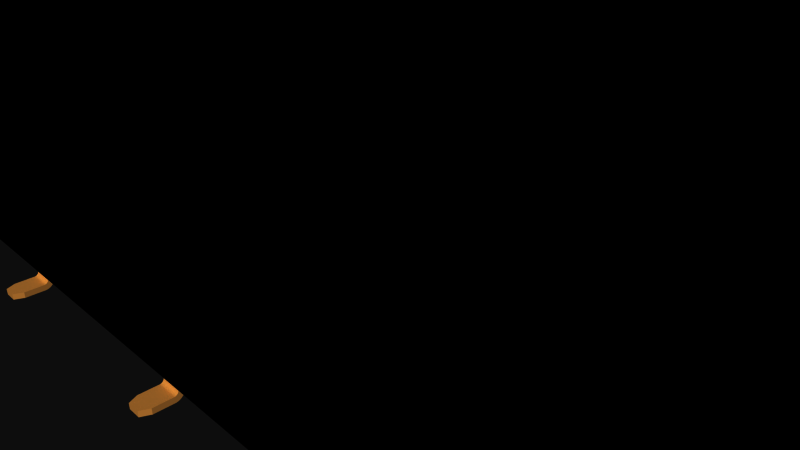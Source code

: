 # Source: 12690.blend  (saved by Blender 2.72.0; exported with 4.5.12 LTS)
import bpy
from mathutils import Matrix  # noqa: F401  (used for matrix-valued properties, if any)

bpy.ops.wm.read_factory_settings(use_empty=True)
scene = bpy.context.scene
scene.name = 'Scene'

# ---- collections
col_collection_1 = bpy.data.collections.new('Collection 1'); scene.collection.children.link(col_collection_1)

# ---- materials (node trees are filled in below, after node groups)
mat_pads = bpy.data.materials.new('pads')
mat_pads.alpha_threshold = 0.0
mat_pads.use_transparent_shadow = False
mat_pads.diffuse_color = (0.8745, 0.5529, 0.2196, 1.0)
mat_pads.specular_color = (1.0, 0.7176, 0.1882)
mat_pads.roughness = 0.5
mat_plastic = bpy.data.materials.new('plastic')
mat_plastic.alpha_threshold = 0.0
mat_plastic.use_transparent_shadow = False
mat_plastic.diffuse_color = (0.0, 0.0, 0.0, 1.0)
mat_plastic.specular_color = (0.6471, 0.6471, 0.6471)
mat_plastic.roughness = 0.5
mat_pads_001 = bpy.data.materials.new('pads.001')
mat_pads_001.alpha_threshold = 0.0
mat_pads_001.use_transparent_shadow = False
mat_pads_001.roughness = 0.5
mat_plastic_001 = bpy.data.materials.new('plastic.001')
mat_plastic_001.alpha_threshold = 0.0
mat_plastic_001.use_transparent_shadow = False
mat_plastic_001.diffuse_color = (0.0, 0.0, 0.0, 1.0)
mat_plastic_001.specular_color = (0.6471, 0.6471, 0.6471)
mat_plastic_001.roughness = 0.5

# ---- material node trees

# ---- world
world_world = bpy.data.worlds.new('World'); scene.world = world_world
world_world.color = (0.05088, 0.05088, 0.05088)
world_world.use_sun_shadow = False
world_world.sun_shadow_jitter_overblur = 0.0
world_world.cycles.sampling_method = 'MANUAL'
world_world.cycles.sample_map_resolution = 256

# ---- cameras
cam_camera = bpy.data.cameras.new('Camera')
cam_camera.clip_end = 100.0
cam_camera.lens = 35.0
cam_camera.sensor_width = 32.0
cam_camera.sensor_height = 18.0
cam_camera.ortho_scale = 7.314
cam_camera.dof.focus_distance = 0.0
cam_camera.dof.aperture_fstop = 128.0

# ---- meshes
me_12690_001 = bpy.data.meshes.new('12690.001')
me_12690_001.from_pydata([(12.95, 3.675, 1.25), (12.95, -3.425, 1.25), (12.95, 3.675, 1.0), (12.95, -3.425, -1.25), (12.95, 3.675, -1.25), (-12.18, 3.675, 0.75), (-12.95, 3.675, 1.0), (-12.95, 3.675, 1.25), (-12.56, 3.675, 1.25), (-12.95, 3.675, -1.25), (-12.56, 3.675, -1.25), (-12.18, 3.675, -0.75), (-10.16, 3.675, -1.25), (-10.68, 3.675, -0.75), (-10.68, 3.675, 0.75), (-9.64, 3.675, -0.75), (-9.64, 3.675, 0.75), (-8.14, 3.675, 0.75), (-8.14, 3.675, -0.75), (-7.62, 3.675, -1.25), (-7.1, 3.675, -0.75), (-7.1, 3.675, 0.75), (-5.6, 3.675, 0.75), (-5.6, 3.675, -0.75), (-5.08, 3.675, -1.25), (-3.06, 3.675, -0.75), (0.0, 3.675, -1.25), (-3.06, 3.675, 0.75), (-4.56, 3.675, 0.75), (-4.56, 3.675, -0.75), (-2.02, 3.675, 0.75), (-2.02, 3.675, -0.75), (-0.52, 3.675, -0.75), (-0.52, 3.675, 0.75), (0.52, 3.675, -0.75), (0.52, 3.675, 0.75), (2.02, 3.675, 0.75), (2.02, 3.675, -0.75), (2.54, 3.675, -1.25), (3.06, 3.675, -0.75), (3.06, 3.675, 0.75), (4.56, 3.675, 0.75), (4.56, 3.675, -0.75), (5.08, 3.675, -1.25), (5.6, 3.675, -0.75), (5.6, 3.675, 0.75), (7.1, 3.675, 0.75), (7.1, 3.675, -0.75), (7.62, 3.675, -1.25), (8.14, 3.675, -0.75), (8.14, 3.675, 0.75), (9.64, 3.675, 0.75), (9.64, 3.675, -0.75), (10.16, 3.675, -1.25), (10.68, 3.675, -0.75), (10.68, 3.675, 0.75), (12.18, 3.675, 0.75), (12.18, 3.675, -0.75), (-10.16, 3.675, 1.25), (-7.62, 3.675, 1.25), (-5.08, 3.675, 1.25), (0.0, 3.675, 1.25), (2.54, 3.675, 1.25), (5.08, 3.675, 1.25), (7.62, 3.675, 1.25), (10.16, 3.675, 1.25), (-12.95, -3.425, -1.25), (-12.95, -3.425, 1.25), (-10.93, 3.425, -0.5), (-10.93, 1.175, -0.5), (-10.93, 3.425, 0.5), (-10.93, 1.175, 0.5), (-11.93, 3.425, 0.5), (-11.93, 1.175, 0.5), (-11.93, 3.425, -0.5), (-11.93, 1.175, -0.5), (-8.39, 3.425, -0.5), (-8.39, 1.175, -0.5), (-8.39, 3.425, 0.5), (-8.39, 1.175, 0.5), (-9.39, 3.425, 0.5), (-9.39, 1.175, 0.5), (-9.39, 3.425, -0.5), (-9.39, 1.175, -0.5), (-5.85, 3.425, -0.5), (-5.85, 1.175, -0.5), (-5.85, 3.425, 0.5), (-5.85, 1.175, 0.5), (-6.85, 3.425, 0.5), (-6.85, 1.175, 0.5), (-6.85, 3.425, -0.5), (-6.85, 1.175, -0.5), (-3.31, 3.425, -0.5), (-3.31, 1.175, -0.5), (-3.31, 3.425, 0.5), (-3.31, 1.175, 0.5), (-4.31, 3.425, 0.5), (-4.31, 1.175, 0.5), (-4.31, 3.425, -0.5), (-4.31, 1.175, -0.5), (-0.77, 3.425, -0.5), (-0.77, 1.175, -0.5), (-0.77, 3.425, 0.5), (-0.77, 1.175, 0.5), (-1.77, 3.425, 0.5), (-1.77, 1.175, 0.5), (-1.77, 3.425, -0.5), (-1.77, 1.175, -0.5), (1.77, 3.425, -0.5), (1.77, 1.175, -0.5), (1.77, 3.425, 0.5), (1.77, 1.175, 0.5), (0.77, 3.425, 0.5), (0.77, 1.175, 0.5), (0.77, 3.425, -0.5), (0.77, 1.175, -0.5), (4.31, 3.425, -0.5), (4.31, 1.175, -0.5), (4.31, 3.425, 0.5), (4.31, 1.175, 0.5), (3.31, 3.425, 0.5), (3.31, 1.175, 0.5), (3.31, 3.425, -0.5), (3.31, 1.175, -0.5), (6.85, 3.425, -0.5), (6.85, 1.175, -0.5), (6.85, 3.425, 0.5), (6.85, 1.175, 0.5), (5.85, 3.425, 0.5), (5.85, 1.175, 0.5), (5.85, 3.425, -0.5), (5.85, 1.175, -0.5), (9.39, 3.425, -0.5), (9.39, 1.175, -0.5), (9.39, 3.425, 0.5), (9.39, 1.175, 0.5), (8.39, 3.425, 0.5), (8.39, 1.175, 0.5), (8.39, 3.425, -0.5), (8.39, 1.175, -0.5), (11.93, 3.425, -0.5), (11.93, 1.175, -0.5), (11.93, 3.425, 0.5), (11.93, 1.175, 0.5), (10.93, 3.425, 0.5), (10.93, 1.175, 0.5), (10.93, 3.425, -0.5), (10.93, 1.175, -0.5), (-11.67, -3.548, -1.308), (-11.67, -3.514, -1.248), (-11.67, -3.578, -1.14), (-11.67, -3.5, -1.238), (-11.67, -3.555, -1.126), (-11.67, -3.484, -1.231), (-11.67, -3.477, -1.102), (-11.67, -3.467, -1.227), (-11.67, -3.504, -1.107), (-11.67, -3.53, -1.115), (-11.67, -3.537, -1.275), (-11.67, -3.635, -1.197), (-11.67, -3.527, -1.261), (-11.67, -3.618, -1.176), (-11.67, -3.599, -1.157), (-11.67, -3.673, -1.298), (-11.67, -3.668, -1.271), (-11.67, -3.544, -1.291), (-11.67, -3.66, -1.245), (-11.67, -3.649, -1.22), (-11.67, -3.675, -1.73), (-11.67, -3.55, -1.73), (-11.19, -3.467, -1.227), (-11.19, -3.527, -1.261), (-11.19, -3.635, -1.197), (-11.19, -3.537, -1.275), (-11.19, -3.649, -1.22), (-11.19, -3.544, -1.291), (-11.19, -3.673, -1.298), (-11.19, -3.548, -1.308), (-11.19, -3.668, -1.271), (-11.19, -3.66, -1.245), (-11.19, -3.5, -1.238), (-11.19, -3.578, -1.14), (-11.19, -3.514, -1.248), (-11.19, -3.599, -1.157), (-11.19, -3.618, -1.176), (-11.19, -3.477, -1.102), (-11.19, -3.504, -1.107), (-11.19, -3.484, -1.231), (-11.19, -3.53, -1.115), (-11.19, -3.555, -1.126), (-11.19, -3.425, -1.225), (-11.19, -3.425, -1.1), (-11.28, -3.55, -1.93), (-11.58, -3.55, -1.93), (-11.19, -3.55, -1.73), (-11.28, -3.675, -1.93), (-11.58, -3.675, -1.93), (-11.19, -3.675, -1.73), (-11.67, -3.425, -1.1), (-11.67, -3.425, -1.225), (-9.13, -3.467, 1.227), (-9.13, -3.527, 1.261), (-9.13, -3.635, 1.197), (-9.13, -3.537, 1.275), (-9.13, -3.649, 1.22), (-9.13, -3.544, 1.291), (-9.13, -3.673, 1.298), (-9.13, -3.548, 1.308), (-9.13, -3.668, 1.271), (-9.13, -3.66, 1.245), (-9.13, -3.5, 1.238), (-9.13, -3.578, 1.14), (-9.13, -3.514, 1.248), (-9.13, -3.599, 1.157), (-9.13, -3.618, 1.176), (-9.13, -3.477, 1.102), (-9.13, -3.504, 1.107), (-9.13, -3.484, 1.231), (-9.13, -3.53, 1.115), (-9.13, -3.555, 1.126), (-9.13, -3.425, 1.225), (-9.13, -3.425, 1.1), (-8.65, -3.548, 1.308), (-8.65, -3.514, 1.248), (-8.65, -3.578, 1.14), (-8.65, -3.5, 1.238), (-8.65, -3.555, 1.126), (-8.65, -3.484, 1.231), (-8.65, -3.477, 1.102), (-8.65, -3.467, 1.227), (-8.65, -3.504, 1.107), (-8.65, -3.53, 1.115), (-8.65, -3.537, 1.275), (-8.65, -3.635, 1.197), (-8.65, -3.527, 1.261), (-8.65, -3.618, 1.176), (-8.65, -3.599, 1.157), (-8.65, -3.673, 1.298), (-8.65, -3.668, 1.271), (-8.65, -3.544, 1.291), (-8.65, -3.66, 1.245), (-8.65, -3.649, 1.22), (-8.65, -3.675, 1.73), (-8.65, -3.55, 1.73), (-9.13, -3.675, 1.73), (-9.037, -3.675, 1.93), (-8.743, -3.675, 1.93), (-8.743, -3.55, 1.93), (-9.037, -3.55, 1.93), (-9.13, -3.55, 1.73), (-8.65, -3.425, 1.225), (-8.65, -3.425, 1.1), (-4.05, -3.467, 1.227), (-4.05, -3.527, 1.261), (-4.05, -3.635, 1.197), (-4.05, -3.537, 1.275), (-4.05, -3.649, 1.22), (-4.05, -3.544, 1.291), (-4.05, -3.673, 1.298), (-4.05, -3.548, 1.308), (-4.05, -3.668, 1.271), (-4.05, -3.66, 1.245), (-4.05, -3.5, 1.238), (-4.05, -3.578, 1.14), (-4.05, -3.514, 1.248), (-4.05, -3.599, 1.157), (-4.05, -3.618, 1.176), (-4.05, -3.477, 1.102), (-4.05, -3.504, 1.107), (-4.05, -3.484, 1.231), (-4.05, -3.53, 1.115), (-4.05, -3.555, 1.126), (-4.05, -3.425, 1.225), (-4.05, -3.425, 1.1), (-3.57, -3.548, 1.308), (-3.57, -3.514, 1.248), (-3.57, -3.578, 1.14), (-3.57, -3.5, 1.238), (-3.57, -3.555, 1.126), (-3.57, -3.484, 1.231), (-3.57, -3.477, 1.102), (-3.57, -3.467, 1.227), (-3.57, -3.504, 1.107), (-3.57, -3.53, 1.115), (-3.57, -3.537, 1.275), (-3.57, -3.635, 1.197), (-3.57, -3.527, 1.261), (-3.57, -3.618, 1.176), (-3.57, -3.599, 1.157), (-3.57, -3.673, 1.298), (-3.57, -3.668, 1.271), (-3.57, -3.544, 1.291), (-3.57, -3.66, 1.245), (-3.57, -3.649, 1.22), (-3.57, -3.675, 1.73), (-3.57, -3.55, 1.73), (-4.05, -3.675, 1.73), (-3.957, -3.675, 1.93), (-3.663, -3.675, 1.93), (-3.663, -3.55, 1.93), (-3.957, -3.55, 1.93), (-4.05, -3.55, 1.73), (-3.57, -3.425, 1.225), (-3.57, -3.425, 1.1), (1.03, -3.467, 1.227), (1.03, -3.527, 1.261), (1.03, -3.635, 1.197), (1.03, -3.537, 1.275), (1.03, -3.649, 1.22), (1.03, -3.544, 1.291), (1.03, -3.673, 1.298), (1.03, -3.548, 1.308), (1.03, -3.668, 1.271), (1.03, -3.66, 1.245), (1.03, -3.5, 1.238), (1.03, -3.578, 1.14), (1.03, -3.514, 1.248), (1.03, -3.599, 1.157), (1.03, -3.618, 1.176), (1.03, -3.477, 1.102), (1.03, -3.504, 1.107), (1.03, -3.484, 1.231), (1.03, -3.53, 1.115), (1.03, -3.555, 1.126), (1.03, -3.425, 1.225), (1.03, -3.425, 1.1), (1.51, -3.548, 1.308), (1.51, -3.514, 1.248), (1.51, -3.578, 1.14), (1.51, -3.5, 1.238), (1.51, -3.555, 1.126), (1.51, -3.484, 1.231), (1.51, -3.477, 1.102), (1.51, -3.467, 1.227), (1.51, -3.504, 1.107), (1.51, -3.53, 1.115), (1.51, -3.537, 1.275), (1.51, -3.635, 1.197), (1.51, -3.527, 1.261), (1.51, -3.618, 1.176), (1.51, -3.599, 1.157), (1.51, -3.673, 1.298), (1.51, -3.668, 1.271), (1.51, -3.544, 1.291), (1.51, -3.66, 1.245), (1.51, -3.649, 1.22), (1.51, -3.675, 1.73), (1.51, -3.55, 1.73), (1.03, -3.675, 1.73), (1.123, -3.675, 1.93), (1.417, -3.675, 1.93), (1.417, -3.55, 1.93), (1.123, -3.55, 1.93), (1.03, -3.55, 1.73), (1.51, -3.425, 1.225), (1.51, -3.425, 1.1), (6.11, -3.467, 1.227), (6.11, -3.527, 1.261), (6.11, -3.635, 1.197), (6.11, -3.537, 1.275), (6.11, -3.649, 1.22), (6.11, -3.544, 1.291), (6.11, -3.673, 1.298), (6.11, -3.548, 1.308), (6.11, -3.668, 1.271), (6.11, -3.66, 1.245), (6.11, -3.5, 1.238), (6.11, -3.578, 1.14), (6.11, -3.514, 1.248), (6.11, -3.599, 1.157), (6.11, -3.618, 1.176), (6.11, -3.477, 1.102), (6.11, -3.504, 1.107), (6.11, -3.484, 1.231), (6.11, -3.53, 1.115), (6.11, -3.555, 1.126), (6.11, -3.425, 1.225), (6.11, -3.425, 1.1), (6.59, -3.548, 1.308), (6.59, -3.514, 1.248), (6.59, -3.578, 1.14), (6.59, -3.5, 1.238), (6.59, -3.555, 1.126), (6.59, -3.484, 1.231), (6.59, -3.477, 1.102), (6.59, -3.467, 1.227), (6.59, -3.504, 1.107), (6.59, -3.53, 1.115), (6.59, -3.537, 1.275), (6.59, -3.635, 1.197), (6.59, -3.527, 1.261), (6.59, -3.618, 1.176), (6.59, -3.599, 1.157), (6.59, -3.673, 1.298), (6.59, -3.668, 1.271), (6.59, -3.544, 1.291), (6.59, -3.66, 1.245), (6.59, -3.649, 1.22), (6.59, -3.675, 1.73), (6.59, -3.55, 1.73), (6.11, -3.675, 1.73), (6.203, -3.675, 1.93), (6.497, -3.675, 1.93), (6.497, -3.55, 1.93), (6.203, -3.55, 1.93), (6.11, -3.55, 1.73), (6.59, -3.425, 1.225), (6.59, -3.425, 1.1), (11.19, -3.467, 1.227), (11.19, -3.527, 1.261), (11.19, -3.635, 1.197), (11.19, -3.537, 1.275), (11.19, -3.649, 1.22), (11.19, -3.544, 1.291), (11.19, -3.673, 1.298), (11.19, -3.548, 1.308), (11.19, -3.668, 1.271), (11.19, -3.66, 1.245), (11.19, -3.5, 1.238), (11.19, -3.578, 1.14), (11.19, -3.514, 1.248), (11.19, -3.599, 1.157), (11.19, -3.618, 1.176), (11.19, -3.477, 1.102), (11.19, -3.504, 1.107), (11.19, -3.484, 1.231), (11.19, -3.53, 1.115), (11.19, -3.555, 1.126), (11.19, -3.425, 1.225), (11.19, -3.425, 1.1), (11.67, -3.548, 1.308), (11.67, -3.514, 1.248), (11.67, -3.578, 1.14), (11.67, -3.5, 1.238), (11.67, -3.555, 1.126), (11.67, -3.484, 1.231), (11.67, -3.477, 1.102), (11.67, -3.467, 1.227), (11.67, -3.504, 1.107), (11.67, -3.53, 1.115), (11.67, -3.537, 1.275), (11.67, -3.635, 1.197), (11.67, -3.527, 1.261), (11.67, -3.618, 1.176), (11.67, -3.599, 1.157), (11.67, -3.673, 1.298), (11.67, -3.668, 1.271), (11.67, -3.544, 1.291), (11.67, -3.66, 1.245), (11.67, -3.649, 1.22), (11.67, -3.675, 1.73), (11.67, -3.55, 1.73), (11.19, -3.675, 1.73), (11.28, -3.675, 1.93), (11.58, -3.675, 1.93), (11.58, -3.55, 1.93), (11.28, -3.55, 1.93), (11.19, -3.55, 1.73), (11.67, -3.425, 1.225), (11.67, -3.425, 1.1), (-6.59, -3.548, -1.308), (-6.59, -3.514, -1.248), (-6.59, -3.578, -1.14), (-6.59, -3.5, -1.238), (-6.59, -3.555, -1.126), (-6.59, -3.484, -1.231), (-6.59, -3.477, -1.102), (-6.59, -3.467, -1.227), (-6.59, -3.504, -1.107), (-6.59, -3.53, -1.115), (-6.59, -3.537, -1.275), (-6.59, -3.635, -1.197), (-6.59, -3.527, -1.261), (-6.59, -3.618, -1.176), (-6.59, -3.599, -1.157), (-6.59, -3.673, -1.298), (-6.59, -3.668, -1.271), (-6.59, -3.544, -1.291), (-6.59, -3.66, -1.245), (-6.59, -3.649, -1.22), (-6.59, -3.675, -1.73), (-6.59, -3.55, -1.73), (-6.11, -3.467, -1.227), (-6.11, -3.527, -1.261), (-6.11, -3.635, -1.197), (-6.11, -3.537, -1.275), (-6.11, -3.649, -1.22), (-6.11, -3.544, -1.291), (-6.11, -3.673, -1.298), (-6.11, -3.548, -1.308), (-6.11, -3.668, -1.271), (-6.11, -3.66, -1.245), (-6.11, -3.5, -1.238), (-6.11, -3.578, -1.14), (-6.11, -3.514, -1.248), (-6.11, -3.599, -1.157), (-6.11, -3.618, -1.176), (-6.11, -3.477, -1.102), (-6.11, -3.504, -1.107), (-6.11, -3.484, -1.231), (-6.11, -3.53, -1.115), (-6.11, -3.555, -1.126), (-6.11, -3.425, -1.225), (-6.11, -3.425, -1.1), (-6.203, -3.55, -1.93), (-6.497, -3.55, -1.93), (-6.11, -3.55, -1.73), (-6.203, -3.675, -1.93), (-6.497, -3.675, -1.93), (-6.11, -3.675, -1.73), (-6.59, -3.425, -1.1), (-6.59, -3.425, -1.225), (-1.51, -3.548, -1.308), (-1.51, -3.514, -1.248), (-1.51, -3.578, -1.14), (-1.51, -3.5, -1.238), (-1.51, -3.555, -1.126), (-1.51, -3.484, -1.231), (-1.51, -3.477, -1.102), (-1.51, -3.467, -1.227), (-1.51, -3.504, -1.107), (-1.51, -3.53, -1.115), (-1.51, -3.537, -1.275), (-1.51, -3.635, -1.197), (-1.51, -3.527, -1.261), (-1.51, -3.618, -1.176), (-1.51, -3.599, -1.157), (-1.51, -3.673, -1.298), (-1.51, -3.668, -1.271), (-1.51, -3.544, -1.291), (-1.51, -3.66, -1.245), (-1.51, -3.649, -1.22), (-1.51, -3.675, -1.73), (-1.51, -3.55, -1.73), (-1.03, -3.467, -1.227), (-1.03, -3.527, -1.261), (-1.03, -3.635, -1.197), (-1.03, -3.537, -1.275), (-1.03, -3.649, -1.22), (-1.03, -3.544, -1.291), (-1.03, -3.673, -1.298), (-1.03, -3.548, -1.308), (-1.03, -3.668, -1.271), (-1.03, -3.66, -1.245), (-1.03, -3.5, -1.238), (-1.03, -3.578, -1.14), (-1.03, -3.514, -1.248), (-1.03, -3.599, -1.157), (-1.03, -3.618, -1.176), (-1.03, -3.477, -1.102), (-1.03, -3.504, -1.107), (-1.03, -3.484, -1.231), (-1.03, -3.53, -1.115), (-1.03, -3.555, -1.126), (-1.03, -3.425, -1.225), (-1.03, -3.425, -1.1), (-1.123, -3.55, -1.93), (-1.417, -3.55, -1.93), (-1.03, -3.55, -1.73), (-1.123, -3.675, -1.93), (-1.417, -3.675, -1.93), (-1.03, -3.675, -1.73), (-1.51, -3.425, -1.1), (-1.51, -3.425, -1.225), (3.57, -3.548, -1.308), (3.57, -3.514, -1.248), (3.57, -3.578, -1.14), (3.57, -3.5, -1.238), (3.57, -3.555, -1.126), (3.57, -3.484, -1.231), (3.57, -3.477, -1.102), (3.57, -3.467, -1.227), (3.57, -3.504, -1.107), (3.57, -3.53, -1.115), (3.57, -3.537, -1.275), (3.57, -3.635, -1.197), (3.57, -3.527, -1.261), (3.57, -3.618, -1.176), (3.57, -3.599, -1.157), (3.57, -3.673, -1.298), (3.57, -3.668, -1.271), (3.57, -3.544, -1.291), (3.57, -3.66, -1.245), (3.57, -3.649, -1.22), (3.57, -3.675, -1.73), (3.57, -3.55, -1.73), (4.05, -3.467, -1.227), (4.05, -3.527, -1.261), (4.05, -3.635, -1.197), (4.05, -3.537, -1.275), (4.05, -3.649, -1.22), (4.05, -3.544, -1.291), (4.05, -3.673, -1.298), (4.05, -3.548, -1.308), (4.05, -3.668, -1.271), (4.05, -3.66, -1.245), (4.05, -3.5, -1.238), (4.05, -3.578, -1.14), (4.05, -3.514, -1.248), (4.05, -3.599, -1.157), (4.05, -3.618, -1.176), (4.05, -3.477, -1.102), (4.05, -3.504, -1.107), (4.05, -3.484, -1.231), (4.05, -3.53, -1.115), (4.05, -3.555, -1.126), (4.05, -3.425, -1.225), (4.05, -3.425, -1.1), (3.957, -3.55, -1.93), (3.663, -3.55, -1.93), (4.05, -3.55, -1.73), (3.957, -3.675, -1.93), (3.663, -3.675, -1.93), (4.05, -3.675, -1.73), (3.57, -3.425, -1.1), (3.57, -3.425, -1.225), (8.65, -3.548, -1.308), (8.65, -3.514, -1.248), (8.65, -3.578, -1.14), (8.65, -3.5, -1.238), (8.65, -3.555, -1.126), (8.65, -3.484, -1.231), (8.65, -3.477, -1.102), (8.65, -3.467, -1.227), (8.65, -3.504, -1.107), (8.65, -3.53, -1.115), (8.65, -3.537, -1.275), (8.65, -3.635, -1.197), (8.65, -3.527, -1.261), (8.65, -3.618, -1.176), (8.65, -3.599, -1.157), (8.65, -3.673, -1.298), (8.65, -3.668, -1.271), (8.65, -3.544, -1.291), (8.65, -3.66, -1.245), (8.65, -3.649, -1.22), (8.65, -3.675, -1.73), (8.65, -3.55, -1.73), (9.13, -3.467, -1.227), (9.13, -3.527, -1.261), (9.13, -3.635, -1.197), (9.13, -3.537, -1.275), (9.13, -3.649, -1.22), (9.13, -3.544, -1.291), (9.13, -3.673, -1.298), (9.13, -3.548, -1.308), (9.13, -3.668, -1.271), (9.13, -3.66, -1.245), (9.13, -3.5, -1.238), (9.13, -3.578, -1.14), (9.13, -3.514, -1.248), (9.13, -3.599, -1.157), (9.13, -3.618, -1.176), (9.13, -3.477, -1.102), (9.13, -3.504, -1.107), (9.13, -3.484, -1.231), (9.13, -3.53, -1.115), (9.13, -3.555, -1.126), (9.13, -3.425, -1.225), (9.13, -3.425, -1.1), (9.037, -3.55, -1.93), (8.743, -3.55, -1.93), (9.13, -3.55, -1.73), (9.037, -3.675, -1.93), (8.743, -3.675, -1.93), (9.13, -3.675, -1.73), (8.65, -3.425, -1.1), (8.65, -3.425, -1.225)], [], [(235, 214, 213, 236), (3, 4, 2, 0, 1), (16, 14, 5, 6, 7, 8, 58, 59, 60, 27, 28, 29, 25, 31, 32, 33, 30, 61, 62, 36, 35, 34, 37, 38, 26, 24, 19, 20, 23, 22, 21, 18, 17), (20, 19, 12, 10, 9, 6, 5, 11, 13, 14, 16, 15, 18, 21), (62, 63, 41, 40, 39, 42, 44, 47, 46, 50, 49, 52, 51, 55, 54, 57, 56, 0, 2, 4, 53, 48, 43, 38, 37, 36), (61, 30, 31, 25, 27, 60), (63, 64, 65, 0, 56, 55, 51, 50, 46, 45, 44, 42, 41), (93, 95, 94, 92), (67, 7, 6, 9, 66), (342, 312, 313, 344), (490, 476, 475, 488), (484, 471, 479, 486), (225, 210, 212, 223), (663, 665, 644, 631, 636, 664), (267, 273, 303, 280), (379, 368, 357, 390), (337, 306, 318, 339), (97, 99, 98, 96), (292, 261, 256, 293), (391, 370, 369, 392), (215, 216, 218, 219, 211, 213, 214, 202, 204, 209, 208, 206, 244, 249, 207, 205, 203, 201, 212, 210, 217, 200, 220, 221), (585, 564, 593, 610, 608, 609), (385, 356, 373, 383), (598, 565, 567, 596), (290, 260, 261, 292), (340, 317, 315, 328), (175, 165, 158, 173), (549, 518, 520, 550), (77, 79, 78, 76), (483, 472, 461, 494), (545, 514, 526, 547), (395, 361, 363, 378), (538, 531, 530, 543), (394, 364, 365, 396), (345, 308, 306, 337), (657, 620, 618, 649), (328, 315, 323, 330), (443, 422, 421, 444), (184, 172, 174, 179, 178, 176, 197, 194, 177, 175, 173, 171, 182, 180, 187, 170, 190, 191, 185, 186, 188, 189, 181, 183), (75, 69, 68, 74), (103, 105, 104, 102), (494, 461, 463, 492), (652, 629, 627, 640), (558, 556, 557, 533, 512, 541), (535, 524, 513, 546), (104, 106, 31, 30), (106, 100, 32, 31), (130, 124, 47, 44), (88, 90, 20, 21), (94, 96, 28, 27), (138, 132, 52, 49), (22, 23, 84, 86), (90, 84, 23, 20), (102, 104, 30, 33), (11, 5, 72, 74), (120, 122, 39, 40), (134, 136, 50, 51), (82, 76, 18, 15), (51, 52, 132, 134), (98, 92, 25, 29), (80, 82, 15, 16), (128, 130, 44, 45), (78, 80, 16, 17), (126, 128, 45, 46), (122, 116, 42, 39), (118, 120, 40, 41), (68, 70, 14, 13), (110, 112, 35, 36), (86, 88, 21, 22), (112, 114, 34, 35), (142, 144, 55, 56), (27, 25, 92, 94), (114, 108, 37, 34), (33, 32, 100, 102), (46, 47, 124, 126), (96, 98, 29, 28), (36, 37, 108, 110), (56, 57, 140, 142), (136, 138, 49, 50), (146, 140, 57, 54), (558, 561, 559, 556), (144, 146, 54, 55), (41, 42, 116, 118), (189, 152, 150, 181), (498, 468, 469, 500), (233, 202, 214, 235), (161, 162, 150, 152, 157, 156, 154, 198, 199, 155, 153, 151, 149, 160, 158, 165, 148, 169, 168, 163, 164, 166, 167, 159), (237, 242, 246, 245, 244, 206), (329, 314, 316, 327), (129, 131, 130, 128), (388, 359, 361, 395), (560, 557, 556, 559), (234, 201, 203, 232), (131, 125, 124, 130), (294, 298, 297, 296, 258, 289), (387, 374, 372, 386), (319, 325, 355, 332), (352, 349, 350, 351), (245, 248, 249, 244), (662, 665, 663, 660), (485, 470, 472, 483), (377, 376, 406, 407), (344, 313, 308, 345), (537, 522, 524, 535), (603, 569, 571, 586), (70, 72, 5, 14), (609, 612, 584, 585), (71, 73, 72, 70), (172, 159, 167, 174), (639, 628, 617, 650), (590, 583, 582, 595), (450, 451, 455, 454), (446, 416, 417, 448), (508, 505, 504, 507), (181, 150, 162, 183), (133, 135, 134, 132), (276, 263, 271, 278), (542, 528, 527, 540), (277, 262, 264, 275), (105, 103, 101, 107), (241, 204, 202, 233), (380, 367, 375, 382), (478, 479, 471, 473, 474, 462, 464, 469, 468, 466, 510, 511, 467, 465, 463, 461, 472, 470, 477, 460, 481, 480, 475, 476), (224, 226, 231, 230, 228, 251, 250, 229, 227, 225, 223, 234, 232, 239, 222, 243, 242, 237, 238, 240, 241, 233, 235, 236), (285, 254, 266, 287), (401, 404, 405, 400), (87, 89, 88, 86), (196, 193, 192, 195), (547, 526, 525, 548), (194, 197, 195, 192), (599, 578, 577, 600), (127, 129, 128, 126), (389, 358, 370, 391), (288, 265, 263, 276), (437, 408, 425, 435), (499, 465, 467, 482), (587, 576, 565, 598), (486, 479, 478, 491), (327, 316, 305, 338), (643, 633, 626, 641), (481, 460, 489, 506, 504, 505), (667, 666, 659, 658), (184, 161, 159, 172), (304, 333, 354, 324), (330, 323, 322, 335), (456, 453, 454, 455), (183, 162, 161, 184), (506, 509, 507, 504), (377, 407, 384, 371), (623, 667, 658, 638), (436, 423, 429, 459), (85, 87, 86, 84), (224, 211, 219, 226), (614, 570, 601, 607), (193, 169, 148, 177, 194, 192), (293, 285, 287, 288, 276, 278, 283, 282, 280, 303, 302, 281, 279, 277, 275, 286, 284, 291, 274, 295, 294, 289, 290, 292), (602, 572, 573, 604), (500, 469, 464, 501), (242, 243, 247, 246), (228, 215, 221, 251), (505, 508, 480, 481), (89, 91, 90, 88), (289, 258, 260, 290), (642, 635, 634, 647), (125, 127, 126, 124), (435, 425, 418, 433), (91, 85, 84, 90), (440, 411, 413, 447), (432, 419, 427, 434), (622, 653, 659, 666), (334, 320, 319, 332), (595, 582, 580, 594), (282, 268, 267, 280), (661, 664, 636, 637), (145, 147, 146, 144), (333, 304, 321, 331), (200, 229, 250, 220), (341, 310, 312, 342), (73, 75, 74, 72), (155, 199, 190, 170), (281, 252, 269, 279), (226, 219, 218, 231), (109, 111, 110, 108), (121, 119, 117, 123), (343, 326, 347, 346, 341, 342, 344, 345, 337, 339, 340, 328, 330, 335, 334, 332, 355, 354, 333, 331, 329, 327, 338, 336), (445, 414, 416, 446), (300, 297, 298, 299), (382, 375, 374, 387), (553, 516, 514, 545), (653, 654, 656, 657, 649, 651, 652, 640, 642, 647, 646, 644, 665, 662, 645, 643, 641, 639, 650, 648, 655, 638, 658, 659), (198, 154, 185, 191), (482, 467, 511, 502), (346, 347, 351, 350), (448, 417, 412, 449), (193, 196, 168, 169), (487, 477, 470, 485), (433, 418, 420, 431), (301, 300, 299, 295, 274, 259), (489, 460, 477, 487), (168, 196, 195, 197, 176, 163), (493, 462, 474, 495), (97, 95, 93, 99), (398, 399, 403, 402), (434, 427, 426, 439), (562, 518, 549, 555), (496, 473, 471, 484), (141, 143, 142, 140), (405, 404, 403, 399, 378, 363), (137, 135, 133, 139), (548, 525, 523, 536), (442, 409, 411, 440), (177, 148, 165, 175), (398, 402, 401, 400, 362, 393), (356, 376, 377, 371, 372, 374, 375, 367, 369, 370, 358, 360, 365, 364, 362, 400, 405, 363, 361, 359, 357, 368, 366, 373), (17, 18, 76, 78), (640, 627, 635, 642), (338, 305, 307, 336), (407, 406, 385, 383, 381, 379, 390, 388, 395, 378, 399, 398, 393, 394, 396, 397, 389, 391, 392, 380, 382, 387, 386, 384), (291, 257, 259, 274), (510, 466, 497, 503), (99, 93, 92, 98), (117, 119, 118, 116), (540, 527, 532, 560, 559, 561), (275, 264, 253, 286), (492, 463, 465, 499), (279, 269, 262, 277), (227, 217, 210, 225), (441, 410, 422, 443), (541, 512, 529, 539), (143, 145, 144, 142), (429, 428, 458, 459), (415, 413, 411, 409, 420, 418, 425, 408, 428, 429, 423, 424, 426, 427, 419, 421, 422, 410, 412, 417, 416, 414, 452, 457), (349, 352, 353, 348), (81, 83, 82, 80), (599, 600, 588, 590, 595, 594, 592, 613, 610, 593, 591, 589, 587, 598, 596, 603, 586, 606, 607, 601, 602, 604, 605, 597), (392, 369, 367, 380), (447, 413, 415, 430), (121, 123, 122, 120), (648, 619, 621, 655), (115, 109, 108, 114), (495, 474, 473, 496), (600, 577, 575, 588), (139, 133, 132, 138), (101, 103, 102, 100), (73, 71, 69, 75), (188, 157, 152, 189), (179, 166, 164, 178), (129, 127, 125, 131), (294, 295, 299, 298), (74, 68, 13, 11), (552, 521, 516, 553), (404, 401, 402, 403), (383, 373, 366, 381), (594, 580, 579, 592), (662, 660, 661, 637, 616, 645), (247, 243, 222, 207, 249, 248), (480, 508, 507, 509, 488, 475), (428, 408, 437, 458), (107, 101, 100, 106), (351, 347, 326, 311, 353, 352), (536, 523, 531, 538), (653, 622, 624, 654), (81, 79, 77, 83), (543, 530, 528, 542), (550, 520, 521, 552), (237, 206, 208, 238), (491, 478, 476, 490), (145, 143, 141, 147), (393, 362, 364, 394), (59, 58, 8, 7, 67, 1, 0, 65, 64, 63, 62, 61, 60), (343, 309, 311, 326), (346, 350, 349, 348, 310, 341), (439, 426, 424, 438), (438, 424, 423, 436), (135, 137, 136, 134), (588, 575, 583, 590), (601, 570, 572, 602), (593, 564, 581, 591), (563, 562, 555, 554), (615, 614, 607, 606), (137, 139, 138, 136), (89, 87, 85, 91), (331, 321, 314, 329), (534, 519, 563, 554), (232, 203, 205, 239), (655, 621, 623, 638), (48, 53, 4, 3, 66, 9, 10, 12, 19, 24, 26, 38, 43), (527, 528, 530, 531, 523, 525, 526, 514, 516, 521, 520, 518, 562, 563, 519, 517, 515, 513, 524, 522, 529, 512, 533, 532), (147, 141, 140, 146), (69, 71, 70, 68), (649, 618, 630, 651), (554, 555, 549, 550, 552, 553, 545, 547, 548, 536, 538, 543, 542, 540, 561, 558, 541, 539, 537, 535, 546, 544, 551, 534), (283, 270, 268, 282), (664, 661, 660, 663), (449, 412, 410, 441), (297, 300, 301, 296), (589, 574, 576, 587), (187, 153, 155, 170), (182, 149, 151, 180), (335, 322, 320, 334), (272, 252, 281, 302), (596, 567, 569, 603), (501, 464, 462, 493), (199, 198, 191, 190), (612, 609, 608, 611), (240, 209, 204, 241), (502, 503, 497, 498, 500, 501, 493, 495, 496, 484, 486, 491, 490, 488, 509, 506, 489, 487, 485, 483, 494, 492, 499, 482), (591, 581, 574, 589), (223, 212, 201, 234), (284, 255, 257, 291), (584, 612, 611, 613, 592, 579), (236, 213, 211, 224), (597, 566, 578, 599), (431, 420, 409, 442), (386, 372, 371, 384), (239, 205, 207, 222), (656, 625, 620, 657), (229, 200, 217, 227), (646, 632, 631, 644), (287, 266, 265, 288), (511, 510, 503, 502), (339, 318, 317, 340), (546, 513, 515, 544), (325, 324, 354, 355), (113, 115, 114, 112), (286, 253, 255, 284), (582, 583, 575, 577, 578, 566, 568, 573, 572, 570, 614, 615, 571, 569, 567, 565, 576, 574, 581, 564, 585, 584, 579, 580), (618, 620, 625, 624, 622, 666, 667, 623, 621, 619, 617, 628, 626, 633, 616, 637, 636, 631, 632, 634, 635, 627, 629, 630), (544, 515, 517, 551), (111, 113, 112, 110), (557, 560, 532, 533), (647, 634, 632, 646), (651, 630, 629, 652), (221, 220, 250, 251), (278, 271, 270, 283), (381, 366, 368, 379), (336, 307, 309, 343), (185, 154, 156, 186), (551, 517, 519, 534), (641, 626, 628, 639), (171, 160, 149, 182), (390, 357, 359, 388), (645, 616, 633, 643), (497, 466, 468, 498), (605, 568, 566, 597), (230, 216, 215, 228), (119, 121, 120, 118), (455, 451, 430, 415, 457, 456), (79, 81, 80, 78), (95, 97, 96, 94), (83, 77, 76, 82), (174, 167, 166, 179), (610, 613, 611, 608), (248, 245, 246, 247), (453, 452, 414, 445, 450, 454), (356, 385, 406, 376), (273, 272, 302, 303), (650, 617, 619, 648), (293, 256, 254, 285), (231, 218, 216, 230), (654, 624, 625, 656), (123, 117, 116, 122), (105, 107, 106, 104), (271, 263, 265, 266, 254, 256, 261, 260, 258, 296, 301, 259, 257, 255, 253, 264, 262, 269, 252, 272, 273, 267, 268, 270), (113, 111, 109, 115), (539, 529, 522, 537), (444, 421, 419, 432), (173, 158, 160, 171), (397, 360, 358, 389), (178, 164, 163, 176), (67, 66, 3, 1), (604, 573, 568, 605), (238, 208, 209, 240), (304, 324, 325, 319, 320, 322, 323, 315, 317, 318, 306, 308, 313, 312, 310, 348, 353, 311, 309, 307, 305, 316, 314, 321), (446, 448, 449, 441, 443, 444, 432, 434, 439, 438, 436, 459, 458, 437, 435, 433, 431, 442, 440, 447, 430, 451, 450, 445), (186, 156, 157, 188), (571, 615, 606, 586), (453, 456, 457, 452), (396, 365, 360, 397), (180, 151, 153, 187)])
me_12690_001.polygons.foreach_set('material_index', [0, 1, 1, 1, 1, 1, 1, 1, 1, 0, 0, 0, 0, 0, 0, 0, 0, 1, 0, 0, 0, 0, 0, 0, 0, 0, 0, 0, 1, 0, 0, 0, 0, 0, 0, 0, 0, 0, 0, 1, 1, 0, 0, 0, 0, 1, 1, 1, 1, 1, 1, 1, 1, 1, 1, 1, 1, 1, 1, 1, 1, 1, 1, 1, 1, 1, 1, 1, 1, 1, 1, 1, 1, 1, 1, 1, 1, 1, 1, 1, 0, 1, 1, 0, 0, 0, 0, 0, 0, 1, 0, 0, 0, 1, 0, 0, 0, 0, 0, 0, 0, 0, 0, 0, 0, 1, 0, 1, 0, 0, 0, 0, 0, 0, 0, 1, 0, 0, 0, 1, 0, 0, 0, 0, 0, 0, 1, 0, 0, 0, 0, 1, 0, 0, 0, 0, 0, 0, 0, 0, 0, 0, 0, 0, 0, 0, 0, 0, 0, 0, 0, 1, 0, 0, 0, 0, 0, 0, 0, 0, 0, 1, 0, 0, 1, 0, 1, 0, 0, 0, 0, 0, 0, 0, 1, 0, 0, 0, 1, 0, 0, 0, 1, 1, 0, 0, 0, 0, 0, 0, 0, 0, 0, 0, 0, 0, 0, 0, 0, 0, 0, 1, 0, 0, 0, 0, 1, 0, 1, 0, 0, 0, 0, 0, 1, 0, 0, 0, 0, 0, 1, 1, 0, 0, 0, 0, 0, 0, 0, 1, 0, 0, 0, 1, 0, 0, 0, 1, 0, 1, 0, 0, 1, 1, 1, 0, 0, 1, 0, 1, 0, 0, 0, 0, 0, 0, 0, 0, 1, 0, 0, 0, 1, 0, 0, 0, 0, 1, 0, 1, 0, 0, 0, 0, 1, 0, 0, 0, 0, 0, 1, 1, 0, 0, 0, 0, 1, 0, 1, 1, 0, 0, 0, 0, 0, 0, 0, 0, 0, 0, 0, 0, 0, 0, 0, 0, 0, 0, 0, 0, 0, 0, 0, 0, 0, 0, 0, 0, 0, 0, 0, 0, 0, 0, 1, 0, 0, 0, 0, 1, 0, 0, 0, 0, 0, 0, 0, 0, 0, 0, 0, 0, 0, 0, 0, 0, 1, 0, 1, 1, 1, 0, 0, 0, 0, 0, 0, 0, 0, 0, 0, 1, 1, 0, 1, 0, 0, 0, 0, 0, 1, 0, 0, 0, 0, 0, 0, 0, 0, 0])
me_12690_001.materials.append(mat_pads)
me_12690_001.materials.append(mat_plastic)
me_12690_001.use_remesh_preserve_volume = False
me_12690_001.use_remesh_preserve_attributes = False
me_12690_001.use_mirror_vertex_groups = False
me_12690_001.update()
me_12690 = bpy.data.meshes.new('12690')
me_12690.from_pydata([], [], [])
me_12690.materials.append(mat_pads_001)
me_12690.materials.append(mat_plastic_001)
me_12690.use_remesh_preserve_volume = False
me_12690.use_remesh_preserve_attributes = False
me_12690.use_mirror_vertex_groups = False
me_12690.update()

# ---- objects
ob_12690_001 = bpy.data.objects.new('12690.001', me_12690_001)
ob_12690 = bpy.data.objects.new('12690', me_12690)
ob_camera = bpy.data.objects.new('Camera', cam_camera)

# ---- transforms, parenting, visibility, modifiers, constraints
ob_12690_001.location = (0.0, 0.0, 0.0)
ob_12690_001.rotation_euler = (1.571, -0.0, 0.0)
ob_12690_001.lineart.crease_threshold = 0.0
ob_12690.location = (0.0, 0.0, 0.0)
ob_12690.rotation_euler = (1.571, -0.0, 0.0)
ob_12690.lineart.crease_threshold = 0.0
ob_camera.location = (7.481, -6.508, 5.344)
ob_camera.rotation_euler = (1.109, 0.01082, 0.8149)
ob_camera.lock_rotations_4d = False
ob_camera.empty_display_type = 'ARROWS'
ob_camera.color = (0.0, 0.0, 0.0, 0.0)
ob_camera.display_type = 'WIRE'
ob_camera.lineart.crease_threshold = 0.0

# ---- collection membership
col_collection_1.objects.link(ob_12690_001)
col_collection_1.objects.link(ob_12690)
col_collection_1.objects.link(ob_camera)

# ---- scene / render settings (as saved in the file)
scene.camera = ob_camera
scene.frame_start = 1; scene.frame_end = 250; scene.frame_set(1)
scene.render.engine = 'BLENDER_EEVEE_NEXT'
scene.render.resolution_percentage = 50
scene.render.dither_intensity = 0.0
scene.cycles.use_denoising = False
scene.cycles.samples = 10
scene.cycles.sampling_pattern = 'TABULATED_SOBOL'
scene.cycles.light_sampling_threshold = 0.0
scene.cycles.use_adaptive_sampling = False
scene.cycles.use_light_tree = False
scene.cycles.blur_glossy = 0.0
scene.cycles.pixel_filter_type = 'GAUSSIAN'
scene.cycles.sample_clamp_indirect = 0.0
scene.view_settings.view_transform = 'Raw'
bpy.context.view_layer.update()

# ---- added for rendering (the .blend has no usable light): sun
light_auto_sun = bpy.data.lights.new('AutoSun', 'SUN')
light_auto_sun.energy = 3.0
light_auto_sun.angle = 0.0523599
ob_auto_sun = bpy.data.objects.new('AutoSun', light_auto_sun)
scene.collection.objects.link(ob_auto_sun)
ob_auto_sun.rotation_euler = (0.872665, 0.174533, 0.523599)
bpy.context.view_layer.update()
